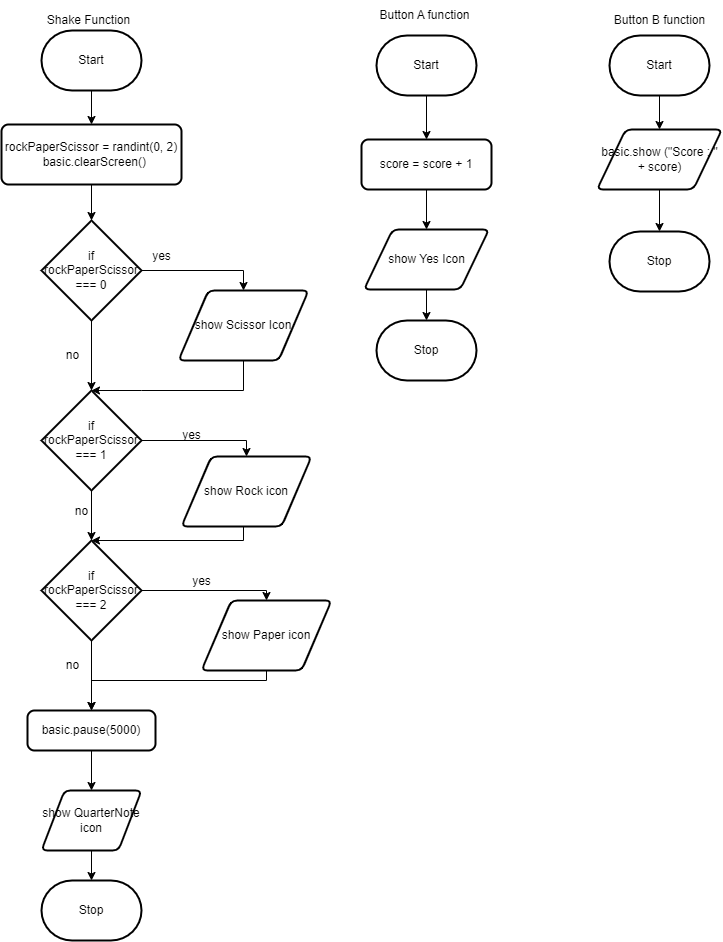

The diagram above was exported from draw.io. Its source (the exported page's mxGraphModel, read from the mxfile embedded in the PNG):
<mxGraphModel dx="760" dy="623" grid="1" gridSize="10" guides="1" tooltips="1" connect="1" arrows="1" fold="1" page="1" pageScale="1" pageWidth="850" pageHeight="1100" math="0" shadow="0">
  <root>
    <mxCell id="0" />
    <mxCell id="1" parent="0" />
    <mxCell id="23" value="" style="edgeStyle=orthogonalEdgeStyle;rounded=0;html=1;" parent="1" source="2" target="22" edge="1">
      <mxGeometry relative="1" as="geometry" />
    </mxCell>
    <mxCell id="2" value="Start" style="strokeWidth=2;html=1;shape=mxgraph.flowchart.terminator;whiteSpace=wrap;" parent="1" vertex="1">
      <mxGeometry x="90" y="40" width="100" height="60" as="geometry" />
    </mxCell>
    <mxCell id="3" value="Stop" style="strokeWidth=2;html=1;shape=mxgraph.flowchart.terminator;whiteSpace=wrap;" parent="1" vertex="1">
      <mxGeometry x="425" y="330" width="100" height="60" as="geometry" />
    </mxCell>
    <mxCell id="5" value="Shake Function" style="text;html=1;align=center;verticalAlign=middle;resizable=0;points=[];autosize=1;strokeColor=none;fillColor=none;" parent="1" vertex="1">
      <mxGeometry x="82" y="15" width="110" height="30" as="geometry" />
    </mxCell>
    <mxCell id="13" value="" style="edgeStyle=orthogonalEdgeStyle;html=1;rounded=0;" parent="1" source="6" target="12" edge="1">
      <mxGeometry relative="1" as="geometry" />
    </mxCell>
    <mxCell id="6" value="Start" style="strokeWidth=2;html=1;shape=mxgraph.flowchart.terminator;whiteSpace=wrap;" parent="1" vertex="1">
      <mxGeometry x="425" y="45" width="100" height="60" as="geometry" />
    </mxCell>
    <mxCell id="16" value="" style="edgeStyle=orthogonalEdgeStyle;rounded=0;html=1;" parent="1" source="7" target="15" edge="1">
      <mxGeometry relative="1" as="geometry" />
    </mxCell>
    <mxCell id="7" value="Start" style="strokeWidth=2;html=1;shape=mxgraph.flowchart.terminator;whiteSpace=wrap;" parent="1" vertex="1">
      <mxGeometry x="658" y="45" width="100" height="60" as="geometry" />
    </mxCell>
    <mxCell id="8" value="Button A function" style="text;html=1;align=center;verticalAlign=middle;resizable=0;points=[];autosize=1;strokeColor=none;fillColor=none;" parent="1" vertex="1">
      <mxGeometry x="418" y="10" width="110" height="30" as="geometry" />
    </mxCell>
    <mxCell id="9" value="Button B function" style="text;html=1;align=center;verticalAlign=middle;resizable=0;points=[];autosize=1;strokeColor=none;fillColor=none;" parent="1" vertex="1">
      <mxGeometry x="653" y="15" width="110" height="30" as="geometry" />
    </mxCell>
    <mxCell id="14" value="" style="edgeStyle=orthogonalEdgeStyle;rounded=0;html=1;" parent="1" source="12" target="58" edge="1">
      <mxGeometry relative="1" as="geometry" />
    </mxCell>
    <mxCell id="12" value="score = score + 1" style="rounded=1;whiteSpace=wrap;html=1;absoluteArcSize=1;arcSize=14;strokeWidth=2;" parent="1" vertex="1">
      <mxGeometry x="410" y="149" width="130" height="50" as="geometry" />
    </mxCell>
    <mxCell id="18" value="" style="edgeStyle=orthogonalEdgeStyle;rounded=0;html=1;" parent="1" source="15" target="17" edge="1">
      <mxGeometry relative="1" as="geometry" />
    </mxCell>
    <mxCell id="15" value="basic.show (&quot;Score : &quot; + score)" style="shape=parallelogram;html=1;strokeWidth=2;perimeter=parallelogramPerimeter;whiteSpace=wrap;rounded=1;arcSize=12;size=0.23;" parent="1" vertex="1">
      <mxGeometry x="645.5" y="139" width="125" height="60" as="geometry" />
    </mxCell>
    <mxCell id="17" value="Stop" style="strokeWidth=2;html=1;shape=mxgraph.flowchart.terminator;whiteSpace=wrap;" parent="1" vertex="1">
      <mxGeometry x="658" y="241" width="100" height="60" as="geometry" />
    </mxCell>
    <mxCell id="26" style="edgeStyle=orthogonalEdgeStyle;rounded=0;html=1;entryX=0.5;entryY=0;entryDx=0;entryDy=0;" parent="1" source="19" target="25" edge="1">
      <mxGeometry relative="1" as="geometry" />
    </mxCell>
    <mxCell id="27" value="" style="edgeStyle=orthogonalEdgeStyle;rounded=0;html=1;" parent="1" source="19" target="20" edge="1">
      <mxGeometry relative="1" as="geometry" />
    </mxCell>
    <mxCell id="19" value="if rockPaperScissor === 0" style="strokeWidth=2;html=1;shape=mxgraph.flowchart.decision;whiteSpace=wrap;" parent="1" vertex="1">
      <mxGeometry x="90" y="230" width="100" height="100" as="geometry" />
    </mxCell>
    <mxCell id="32" style="edgeStyle=orthogonalEdgeStyle;rounded=0;html=1;entryX=0.5;entryY=0;entryDx=0;entryDy=0;" parent="1" source="20" target="31" edge="1">
      <mxGeometry relative="1" as="geometry" />
    </mxCell>
    <mxCell id="34" value="" style="edgeStyle=orthogonalEdgeStyle;rounded=0;html=1;" parent="1" source="20" target="21" edge="1">
      <mxGeometry relative="1" as="geometry" />
    </mxCell>
    <mxCell id="20" value="if rockPaperScissor === 1" style="strokeWidth=2;html=1;shape=mxgraph.flowchart.decision;whiteSpace=wrap;" parent="1" vertex="1">
      <mxGeometry x="90" y="400" width="100" height="100" as="geometry" />
    </mxCell>
    <mxCell id="37" style="edgeStyle=orthogonalEdgeStyle;rounded=0;html=1;entryX=0.5;entryY=0;entryDx=0;entryDy=0;" parent="1" source="21" target="36" edge="1">
      <mxGeometry relative="1" as="geometry" />
    </mxCell>
    <mxCell id="54" value="" style="edgeStyle=none;html=1;fontFamily=Helvetica;fontSize=12;fontColor=default;" parent="1" source="21" target="49" edge="1">
      <mxGeometry relative="1" as="geometry" />
    </mxCell>
    <mxCell id="21" value="if rockPaperScissor === 2" style="strokeWidth=2;html=1;shape=mxgraph.flowchart.decision;whiteSpace=wrap;" parent="1" vertex="1">
      <mxGeometry x="90" y="550" width="100" height="100" as="geometry" />
    </mxCell>
    <mxCell id="24" value="" style="edgeStyle=orthogonalEdgeStyle;rounded=0;html=1;" parent="1" source="22" target="19" edge="1">
      <mxGeometry relative="1" as="geometry" />
    </mxCell>
    <mxCell id="22" value="&lt;div&gt;rockPaperScissor = randint(0, 2)&lt;/div&gt;&lt;div&gt;&amp;nbsp; basic.clearScreen()&lt;/div&gt;" style="rounded=1;whiteSpace=wrap;html=1;absoluteArcSize=1;arcSize=14;strokeWidth=2;" parent="1" vertex="1">
      <mxGeometry x="50" y="134" width="180" height="60" as="geometry" />
    </mxCell>
    <mxCell id="28" style="edgeStyle=orthogonalEdgeStyle;rounded=0;html=1;entryX=0.5;entryY=0;entryDx=0;entryDy=0;entryPerimeter=0;" parent="1" source="25" target="20" edge="1">
      <mxGeometry relative="1" as="geometry">
        <Array as="points">
          <mxPoint x="190" y="400" />
          <mxPoint x="190" y="400" />
        </Array>
      </mxGeometry>
    </mxCell>
    <mxCell id="25" value="show Scissor Icon" style="shape=parallelogram;html=1;strokeWidth=2;perimeter=parallelogramPerimeter;whiteSpace=wrap;rounded=1;arcSize=12;size=0.23;" parent="1" vertex="1">
      <mxGeometry x="227" y="300" width="130" height="70" as="geometry" />
    </mxCell>
    <mxCell id="29" value="yes" style="text;html=1;align=center;verticalAlign=middle;resizable=0;points=[];autosize=1;strokeColor=none;fillColor=none;" parent="1" vertex="1">
      <mxGeometry x="190" y="251" width="40" height="30" as="geometry" />
    </mxCell>
    <mxCell id="30" value="no" style="text;html=1;align=center;verticalAlign=middle;resizable=0;points=[];autosize=1;strokeColor=none;fillColor=none;" parent="1" vertex="1">
      <mxGeometry x="101" y="350" width="40" height="30" as="geometry" />
    </mxCell>
    <mxCell id="35" style="edgeStyle=orthogonalEdgeStyle;rounded=0;html=1;entryX=0.5;entryY=0;entryDx=0;entryDy=0;entryPerimeter=0;" parent="1" source="31" target="21" edge="1">
      <mxGeometry relative="1" as="geometry">
        <Array as="points">
          <mxPoint x="292" y="550" />
        </Array>
      </mxGeometry>
    </mxCell>
    <mxCell id="31" value="show Rock icon" style="shape=parallelogram;html=1;strokeWidth=2;perimeter=parallelogramPerimeter;whiteSpace=wrap;rounded=1;arcSize=12;size=0.23;" parent="1" vertex="1">
      <mxGeometry x="230" y="466" width="130" height="70" as="geometry" />
    </mxCell>
    <mxCell id="55" style="edgeStyle=orthogonalEdgeStyle;html=1;entryX=0.5;entryY=0;entryDx=0;entryDy=0;fontFamily=Helvetica;fontSize=12;fontColor=default;rounded=0;" parent="1" source="36" target="49" edge="1">
      <mxGeometry relative="1" as="geometry">
        <Array as="points">
          <mxPoint x="140" y="690" />
        </Array>
      </mxGeometry>
    </mxCell>
    <mxCell id="36" value="show Paper icon" style="shape=parallelogram;html=1;strokeWidth=2;perimeter=parallelogramPerimeter;whiteSpace=wrap;rounded=1;arcSize=12;size=0.23;" parent="1" vertex="1">
      <mxGeometry x="250" y="610" width="130" height="70" as="geometry" />
    </mxCell>
    <mxCell id="57" value="" style="edgeStyle=orthogonalEdgeStyle;rounded=0;html=1;fontFamily=Helvetica;fontSize=12;fontColor=default;" parent="1" source="38" target="51" edge="1">
      <mxGeometry relative="1" as="geometry" />
    </mxCell>
    <mxCell id="38" value="&lt;div&gt;&lt;span style=&quot;background-color: initial;&quot;&gt;show QuarterNote icon&lt;/span&gt;&lt;br&gt;&lt;/div&gt;" style="shape=parallelogram;html=1;strokeWidth=2;perimeter=parallelogramPerimeter;whiteSpace=wrap;rounded=1;arcSize=12;size=0.23;" parent="1" vertex="1">
      <mxGeometry x="90" y="800" width="100" height="60" as="geometry" />
    </mxCell>
    <mxCell id="40" value="yes" style="text;html=1;align=center;verticalAlign=middle;resizable=0;points=[];autosize=1;strokeColor=none;fillColor=none;" parent="1" vertex="1">
      <mxGeometry x="220" y="430" width="40" height="30" as="geometry" />
    </mxCell>
    <mxCell id="44" value="yes" style="text;html=1;align=center;verticalAlign=middle;resizable=0;points=[];autosize=1;strokeColor=none;fillColor=none;" parent="1" vertex="1">
      <mxGeometry x="230" y="576" width="40" height="30" as="geometry" />
    </mxCell>
    <mxCell id="46" value="no" style="text;html=1;align=center;verticalAlign=middle;resizable=0;points=[];autosize=1;strokeColor=none;fillColor=none;" parent="1" vertex="1">
      <mxGeometry x="110" y="506" width="40" height="30" as="geometry" />
    </mxCell>
    <mxCell id="47" value="no" style="text;html=1;align=center;verticalAlign=middle;resizable=0;points=[];autosize=1;strokeColor=none;fillColor=none;" parent="1" vertex="1">
      <mxGeometry x="101" y="660" width="40" height="30" as="geometry" />
    </mxCell>
    <mxCell id="56" value="" style="edgeStyle=orthogonalEdgeStyle;rounded=0;html=1;fontFamily=Helvetica;fontSize=12;fontColor=default;" parent="1" source="49" target="38" edge="1">
      <mxGeometry relative="1" as="geometry" />
    </mxCell>
    <mxCell id="49" value="basic.pause(5000)" style="rounded=1;whiteSpace=wrap;html=1;absoluteArcSize=1;arcSize=14;strokeWidth=2;" parent="1" vertex="1">
      <mxGeometry x="76" y="720" width="128" height="40" as="geometry" />
    </mxCell>
    <mxCell id="51" value="Stop" style="strokeWidth=2;html=1;shape=mxgraph.flowchart.terminator;whiteSpace=wrap;" parent="1" vertex="1">
      <mxGeometry x="90" y="890" width="100" height="60" as="geometry" />
    </mxCell>
    <mxCell id="59" value="" style="edgeStyle=none;html=1;" edge="1" parent="1" source="58" target="3">
      <mxGeometry relative="1" as="geometry" />
    </mxCell>
    <mxCell id="58" value="show Yes Icon" style="shape=parallelogram;html=1;strokeWidth=2;perimeter=parallelogramPerimeter;whiteSpace=wrap;rounded=1;arcSize=12;size=0.23;" vertex="1" parent="1">
      <mxGeometry x="412.5" y="239" width="125" height="60" as="geometry" />
    </mxCell>
  </root>
</mxGraphModel>